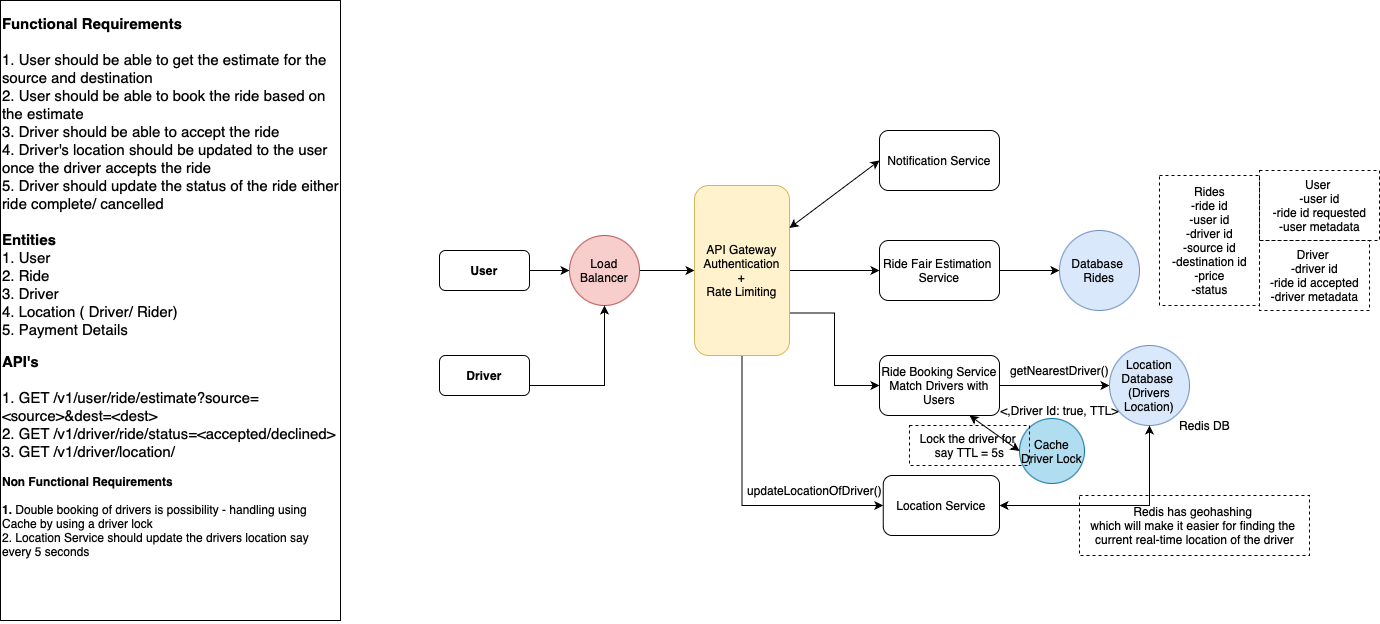

The diagram above was exported from draw.io. Its source (the exported page's mxGraphModel, read from the mxfile embedded in the PNG):
<mxGraphModel dx="3134" dy="827" grid="1" gridSize="10" guides="1" tooltips="1" connect="1" arrows="1" fold="1" page="1" pageScale="1" pageWidth="850" pageHeight="1100" math="0" shadow="0">
  <root>
    <mxCell id="0" />
    <mxCell id="1" parent="0" />
    <mxCell id="c6ro6RoUVxMFr_uDacBR-1" value="&lt;h1 style=&quot;margin-top: 0px;&quot;&gt;&lt;font style=&quot;font-size: 15px;&quot;&gt;Functional Requirements&amp;nbsp;&lt;/font&gt;&lt;/h1&gt;&lt;div&gt;&lt;span style=&quot;font-size: 15px;&quot;&gt;1. User should be able to get the estimate for the source and destination&amp;nbsp;&lt;/span&gt;&lt;/div&gt;&lt;div&gt;&lt;span style=&quot;font-size: 15px;&quot;&gt;2. User should be able to book the ride based on the estimate&lt;/span&gt;&lt;/div&gt;&lt;div&gt;&lt;span style=&quot;font-size: 15px;&quot;&gt;3. Driver should be able to accept the ride&amp;nbsp;&lt;/span&gt;&lt;/div&gt;&lt;div&gt;&lt;span style=&quot;font-size: 15px;&quot;&gt;4. Driver's location should be updated to the user once the driver accepts the ride&lt;/span&gt;&lt;/div&gt;&lt;div&gt;&lt;span style=&quot;font-size: 15px;&quot;&gt;5. Driver should update the status of the ride either ride complete/ cancelled&amp;nbsp;&lt;/span&gt;&lt;/div&gt;&lt;div&gt;&lt;span style=&quot;font-size: 15px;&quot;&gt;&lt;br&gt;&lt;/span&gt;&lt;/div&gt;&lt;div&gt;&lt;span style=&quot;font-size: 15px;&quot;&gt;&lt;b&gt;Entities&lt;/b&gt;&amp;nbsp;&lt;/span&gt;&lt;/div&gt;&lt;div&gt;&lt;span style=&quot;font-size: 15px;&quot;&gt;1. User&lt;/span&gt;&lt;/div&gt;&lt;div&gt;&lt;span style=&quot;font-size: 15px;&quot;&gt;2. Ride&lt;/span&gt;&lt;/div&gt;&lt;div&gt;&lt;span style=&quot;font-size: 15px;&quot;&gt;3. Driver&lt;/span&gt;&lt;/div&gt;&lt;div&gt;&lt;span style=&quot;font-size: 15px;&quot;&gt;4. Location ( Driver/ Rider)&lt;/span&gt;&lt;/div&gt;&lt;div&gt;&lt;span style=&quot;font-size: 15px;&quot;&gt;5. Payment Details&lt;/span&gt;&lt;/div&gt;&lt;div&gt;&lt;b&gt;&lt;br&gt;&lt;/b&gt;&lt;/div&gt;&lt;div&gt;&lt;span style=&quot;font-size: 15px;&quot;&gt;&lt;b&gt;API's&amp;nbsp;&lt;/b&gt;&lt;/span&gt;&lt;/div&gt;&lt;div&gt;&lt;span style=&quot;font-size: 15px;&quot;&gt;&lt;br&gt;&lt;/span&gt;&lt;/div&gt;&lt;div&gt;&lt;span style=&quot;font-size: 15px;&quot;&gt;1. GET /v1/user/ride/estimate?source=&amp;lt;source&amp;gt;&amp;amp;dest=&amp;lt;dest&amp;gt;&lt;/span&gt;&lt;/div&gt;&lt;div&gt;&lt;span style=&quot;font-size: 15px;&quot;&gt;2. GET /v1/driver/ride/status=&amp;lt;accepted/declined&amp;gt;&lt;/span&gt;&lt;/div&gt;&lt;div&gt;&lt;span style=&quot;font-size: 15px;&quot;&gt;3. GET /v1/driver/location/&lt;/span&gt;&lt;/div&gt;&lt;div&gt;&lt;br&gt;&lt;/div&gt;&lt;div&gt;&lt;b&gt;Non Functional Requirements&lt;/b&gt;&lt;/div&gt;&lt;div&gt;&lt;b&gt;&lt;br&gt;&lt;/b&gt;&lt;/div&gt;&lt;div&gt;&lt;b&gt;1. &lt;/b&gt;Double booking of drivers is possibility - handling using Cache by using a driver lock&lt;/div&gt;&lt;div&gt;2. Location Service should update the drivers location say every 5 seconds&lt;/div&gt;&lt;div&gt;&lt;br&gt;&lt;/div&gt;" style="text;html=1;whiteSpace=wrap;overflow=hidden;rounded=0;strokeColor=default;" parent="1" vertex="1">
      <mxGeometry x="-1319" y="140" width="340" height="620" as="geometry" />
    </mxCell>
    <mxCell id="c6ro6RoUVxMFr_uDacBR-4" value="" style="edgeStyle=orthogonalEdgeStyle;rounded=0;orthogonalLoop=1;jettySize=auto;html=1;" parent="1" source="c6ro6RoUVxMFr_uDacBR-2" target="c6ro6RoUVxMFr_uDacBR-3" edge="1">
      <mxGeometry relative="1" as="geometry" />
    </mxCell>
    <mxCell id="c6ro6RoUVxMFr_uDacBR-2" value="User" style="rounded=1;whiteSpace=wrap;html=1;fontStyle=1" parent="1" vertex="1">
      <mxGeometry x="-880" y="390" width="90" height="40" as="geometry" />
    </mxCell>
    <mxCell id="c6ro6RoUVxMFr_uDacBR-7" value="" style="edgeStyle=orthogonalEdgeStyle;rounded=0;orthogonalLoop=1;jettySize=auto;html=1;" parent="1" source="c6ro6RoUVxMFr_uDacBR-3" target="c6ro6RoUVxMFr_uDacBR-6" edge="1">
      <mxGeometry relative="1" as="geometry" />
    </mxCell>
    <mxCell id="c6ro6RoUVxMFr_uDacBR-3" value="Load Balancer" style="ellipse;whiteSpace=wrap;html=1;rounded=1;fillColor=#f8cecc;strokeColor=#b85450;" parent="1" vertex="1">
      <mxGeometry x="-750" y="375" width="70" height="70" as="geometry" />
    </mxCell>
    <mxCell id="c6ro6RoUVxMFr_uDacBR-9" value="" style="edgeStyle=orthogonalEdgeStyle;rounded=0;orthogonalLoop=1;jettySize=auto;html=1;" parent="1" source="c6ro6RoUVxMFr_uDacBR-6" target="c6ro6RoUVxMFr_uDacBR-8" edge="1">
      <mxGeometry relative="1" as="geometry">
        <Array as="points">
          <mxPoint x="-380" y="410" />
        </Array>
      </mxGeometry>
    </mxCell>
    <mxCell id="c6ro6RoUVxMFr_uDacBR-17" style="edgeStyle=orthogonalEdgeStyle;rounded=0;orthogonalLoop=1;jettySize=auto;html=1;exitX=1;exitY=0.75;exitDx=0;exitDy=0;entryX=0;entryY=0.5;entryDx=0;entryDy=0;" parent="1" source="c6ro6RoUVxMFr_uDacBR-6" target="c6ro6RoUVxMFr_uDacBR-11" edge="1">
      <mxGeometry relative="1" as="geometry" />
    </mxCell>
    <mxCell id="c6ro6RoUVxMFr_uDacBR-23" value="" style="edgeStyle=orthogonalEdgeStyle;rounded=0;orthogonalLoop=1;jettySize=auto;html=1;exitX=0.5;exitY=1;exitDx=0;exitDy=0;entryX=0;entryY=0.5;entryDx=0;entryDy=0;" parent="1" source="c6ro6RoUVxMFr_uDacBR-6" target="c6ro6RoUVxMFr_uDacBR-22" edge="1">
      <mxGeometry relative="1" as="geometry">
        <mxPoint x="-560" y="580" as="sourcePoint" />
        <Array as="points">
          <mxPoint x="-577" y="645" />
        </Array>
      </mxGeometry>
    </mxCell>
    <mxCell id="c6ro6RoUVxMFr_uDacBR-6" value="API Gateway&lt;div&gt;Authentication&lt;/div&gt;&lt;div&gt;+&lt;/div&gt;&lt;div&gt;Rate Limiting&lt;/div&gt;" style="whiteSpace=wrap;html=1;rounded=1;fillColor=#fff2cc;strokeColor=#d6b656;" parent="1" vertex="1">
      <mxGeometry x="-625" y="325" width="95" height="170" as="geometry" />
    </mxCell>
    <mxCell id="c6ro6RoUVxMFr_uDacBR-13" value="" style="edgeStyle=orthogonalEdgeStyle;rounded=0;orthogonalLoop=1;jettySize=auto;html=1;" parent="1" source="c6ro6RoUVxMFr_uDacBR-8" target="c6ro6RoUVxMFr_uDacBR-12" edge="1">
      <mxGeometry relative="1" as="geometry" />
    </mxCell>
    <mxCell id="c6ro6RoUVxMFr_uDacBR-8" value="Ride Fair Estimation&amp;nbsp;&lt;div&gt;Service&lt;/div&gt;" style="whiteSpace=wrap;html=1;rounded=1;" parent="1" vertex="1">
      <mxGeometry x="-440" y="380" width="120" height="60" as="geometry" />
    </mxCell>
    <mxCell id="c6ro6RoUVxMFr_uDacBR-20" value="" style="edgeStyle=orthogonalEdgeStyle;rounded=0;orthogonalLoop=1;jettySize=auto;html=1;" parent="1" source="c6ro6RoUVxMFr_uDacBR-11" target="c6ro6RoUVxMFr_uDacBR-19" edge="1">
      <mxGeometry relative="1" as="geometry" />
    </mxCell>
    <mxCell id="c6ro6RoUVxMFr_uDacBR-11" value="Ride Booking Service&lt;div&gt;Match Drivers with Users&lt;/div&gt;" style="rounded=1;whiteSpace=wrap;html=1;" parent="1" vertex="1">
      <mxGeometry x="-440" y="495" width="120" height="60" as="geometry" />
    </mxCell>
    <mxCell id="c6ro6RoUVxMFr_uDacBR-12" value="Database&amp;nbsp;&lt;div&gt;Rides&lt;/div&gt;" style="ellipse;whiteSpace=wrap;html=1;rounded=1;fillColor=#dae8fc;strokeColor=#6c8ebf;" parent="1" vertex="1">
      <mxGeometry x="-260" y="370" width="80" height="80" as="geometry" />
    </mxCell>
    <mxCell id="c6ro6RoUVxMFr_uDacBR-14" value="Rides&lt;div&gt;-ride id&lt;/div&gt;&lt;div&gt;-user id&lt;/div&gt;&lt;div&gt;-driver id&lt;/div&gt;&lt;div&gt;-source id&lt;/div&gt;&lt;div&gt;-destination id&lt;/div&gt;&lt;div&gt;-price&lt;/div&gt;&lt;div&gt;-status&lt;/div&gt;" style="text;html=1;align=center;verticalAlign=middle;resizable=0;points=[];autosize=1;strokeColor=default;fillColor=none;dashed=1;" parent="1" vertex="1">
      <mxGeometry x="-160" y="315" width="100" height="130" as="geometry" />
    </mxCell>
    <mxCell id="c6ro6RoUVxMFr_uDacBR-15" value="User&amp;nbsp;&lt;div&gt;-user id&lt;/div&gt;&lt;div&gt;-ride id requested&lt;/div&gt;&lt;div&gt;-user metadata&lt;/div&gt;" style="text;html=1;align=center;verticalAlign=middle;resizable=0;points=[];autosize=1;strokeColor=default;fillColor=none;dashed=1;" parent="1" vertex="1">
      <mxGeometry x="-60" y="310" width="120" height="70" as="geometry" />
    </mxCell>
    <mxCell id="c6ro6RoUVxMFr_uDacBR-16" value="Driver&amp;nbsp;&lt;div&gt;-driver id&lt;/div&gt;&lt;div&gt;-ride id accepted&lt;/div&gt;&lt;div&gt;-driver metadata&lt;/div&gt;" style="text;html=1;align=center;verticalAlign=middle;resizable=0;points=[];autosize=1;strokeColor=default;fillColor=none;dashed=1;" parent="1" vertex="1">
      <mxGeometry x="-60" y="380" width="110" height="70" as="geometry" />
    </mxCell>
    <mxCell id="c6ro6RoUVxMFr_uDacBR-19" value="Location Database&amp;nbsp;&lt;div&gt;(Drivers Location)&lt;/div&gt;" style="ellipse;whiteSpace=wrap;html=1;rounded=1;fillColor=#dae8fc;strokeColor=#6c8ebf;" parent="1" vertex="1">
      <mxGeometry x="-210" y="485" width="80" height="80" as="geometry" />
    </mxCell>
    <mxCell id="c6ro6RoUVxMFr_uDacBR-21" value="getNearestDriver()" style="text;html=1;align=center;verticalAlign=middle;resizable=0;points=[];autosize=1;strokeColor=none;fillColor=none;" parent="1" vertex="1">
      <mxGeometry x="-320" y="495" width="120" height="30" as="geometry" />
    </mxCell>
    <mxCell id="c6ro6RoUVxMFr_uDacBR-22" value="Location Service" style="whiteSpace=wrap;html=1;rounded=1;" parent="1" vertex="1">
      <mxGeometry x="-436.25" y="615" width="116.25" height="60" as="geometry" />
    </mxCell>
    <mxCell id="c6ro6RoUVxMFr_uDacBR-25" value="updateLocationOfDriver()" style="text;html=1;align=center;verticalAlign=middle;resizable=0;points=[];autosize=1;strokeColor=none;fillColor=none;" parent="1" vertex="1">
      <mxGeometry x="-585" y="615" width="160" height="30" as="geometry" />
    </mxCell>
    <mxCell id="c6ro6RoUVxMFr_uDacBR-27" style="edgeStyle=orthogonalEdgeStyle;rounded=0;orthogonalLoop=1;jettySize=auto;html=1;exitX=1;exitY=0.75;exitDx=0;exitDy=0;entryX=0.5;entryY=1;entryDx=0;entryDy=0;" parent="1" source="c6ro6RoUVxMFr_uDacBR-26" target="c6ro6RoUVxMFr_uDacBR-3" edge="1">
      <mxGeometry relative="1" as="geometry" />
    </mxCell>
    <mxCell id="c6ro6RoUVxMFr_uDacBR-26" value="Driver" style="rounded=1;whiteSpace=wrap;html=1;fontStyle=1" parent="1" vertex="1">
      <mxGeometry x="-880" y="495" width="90" height="40" as="geometry" />
    </mxCell>
    <mxCell id="c6ro6RoUVxMFr_uDacBR-31" value="Notification Service" style="rounded=1;whiteSpace=wrap;html=1;" parent="1" vertex="1">
      <mxGeometry x="-440" y="270" width="120" height="60" as="geometry" />
    </mxCell>
    <mxCell id="c6ro6RoUVxMFr_uDacBR-33" value="" style="endArrow=classic;startArrow=classic;html=1;rounded=0;exitX=1;exitY=0.25;exitDx=0;exitDy=0;entryX=0;entryY=0.5;entryDx=0;entryDy=0;" parent="1" source="c6ro6RoUVxMFr_uDacBR-6" target="c6ro6RoUVxMFr_uDacBR-31" edge="1">
      <mxGeometry width="50" height="50" relative="1" as="geometry">
        <mxPoint x="-510" y="370" as="sourcePoint" />
        <mxPoint x="-460" y="320" as="targetPoint" />
      </mxGeometry>
    </mxCell>
    <mxCell id="c6ro6RoUVxMFr_uDacBR-40" value="Redis has geohashing&amp;nbsp;&lt;div&gt;which will make it easier for finding the&amp;nbsp;&lt;/div&gt;&lt;div&gt;current real-time location of the driver&lt;/div&gt;" style="text;html=1;align=center;verticalAlign=middle;resizable=0;points=[];autosize=1;strokeColor=default;fillColor=none;dashed=1;" parent="1" vertex="1">
      <mxGeometry x="-240" y="635" width="230" height="60" as="geometry" />
    </mxCell>
    <mxCell id="zPKjAqABfB8e1bEBxn7N-1" value="Cache&lt;div&gt;Driver Lock&lt;/div&gt;" style="ellipse;whiteSpace=wrap;html=1;aspect=fixed;fillColor=#b1ddf0;strokeColor=#10739e;" vertex="1" parent="1">
      <mxGeometry x="-300" y="558" width="65" height="65" as="geometry" />
    </mxCell>
    <mxCell id="zPKjAqABfB8e1bEBxn7N-4" value="" style="endArrow=classic;startArrow=classic;html=1;rounded=0;exitX=0;exitY=0.5;exitDx=0;exitDy=0;entryX=0.75;entryY=1;entryDx=0;entryDy=0;" edge="1" parent="1" source="zPKjAqABfB8e1bEBxn7N-1" target="c6ro6RoUVxMFr_uDacBR-11">
      <mxGeometry width="50" height="50" relative="1" as="geometry">
        <mxPoint x="-610" y="500" as="sourcePoint" />
        <mxPoint x="-560" y="450" as="targetPoint" />
      </mxGeometry>
    </mxCell>
    <mxCell id="zPKjAqABfB8e1bEBxn7N-5" value="&lt;span style=&quot;white-space: pre;&quot;&gt;&#09;&lt;/span&gt;&lt;span style=&quot;white-space: pre;&quot;&gt;&#09;&lt;/span&gt;&lt;span style=&quot;white-space: pre;&quot;&gt;&#09;&lt;/span&gt;&amp;lt;,Driver Id: true, TTL&amp;gt;" style="text;html=1;align=center;verticalAlign=middle;resizable=0;points=[];autosize=1;strokeColor=none;fillColor=none;" vertex="1" parent="1">
      <mxGeometry x="-410" y="535" width="220" height="30" as="geometry" />
    </mxCell>
    <mxCell id="zPKjAqABfB8e1bEBxn7N-6" value="Lock the driver for&amp;nbsp;&lt;div&gt;say TTL = 5s&lt;/div&gt;" style="text;html=1;align=center;verticalAlign=middle;resizable=0;points=[];autosize=1;strokeColor=default;fillColor=none;dashed=1;" vertex="1" parent="1">
      <mxGeometry x="-410" y="565" width="120" height="40" as="geometry" />
    </mxCell>
    <mxCell id="zPKjAqABfB8e1bEBxn7N-7" value="" style="endArrow=classic;startArrow=classic;html=1;rounded=0;entryX=0.5;entryY=1;entryDx=0;entryDy=0;exitX=1;exitY=0.5;exitDx=0;exitDy=0;" edge="1" parent="1" source="c6ro6RoUVxMFr_uDacBR-22" target="c6ro6RoUVxMFr_uDacBR-19">
      <mxGeometry width="50" height="50" relative="1" as="geometry">
        <mxPoint x="-610" y="640" as="sourcePoint" />
        <mxPoint x="-560" y="590" as="targetPoint" />
        <Array as="points">
          <mxPoint x="-170" y="645" />
        </Array>
      </mxGeometry>
    </mxCell>
    <mxCell id="zPKjAqABfB8e1bEBxn7N-8" value="Redis DB" style="text;html=1;align=center;verticalAlign=middle;resizable=0;points=[];autosize=1;strokeColor=none;fillColor=none;" vertex="1" parent="1">
      <mxGeometry x="-150" y="550" width="70" height="30" as="geometry" />
    </mxCell>
  </root>
</mxGraphModel>